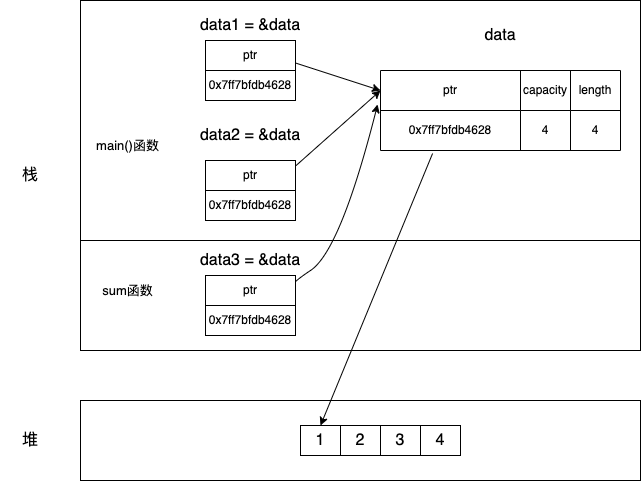

The diagram above was exported from draw.io. Its source (the exported page's mxGraphModel, read from the mxfile embedded in the PNG):
<mxGraphModel dx="946" dy="519" grid="1" gridSize="10" guides="1" tooltips="1" connect="1" arrows="1" fold="1" page="1" pageScale="1" pageWidth="3300" pageHeight="4681" math="0" shadow="0">
  <root>
    <mxCell id="0" />
    <mxCell id="1" parent="0" />
    <mxCell id="rK2Hxd0QxANZ1t2sp2js-1" value="" style="rounded=0;whiteSpace=wrap;html=1;" parent="1" vertex="1">
      <mxGeometry x="210" y="450" width="560" height="80" as="geometry" />
    </mxCell>
    <mxCell id="rK2Hxd0QxANZ1t2sp2js-2" value="&lt;font style=&quot;font-size: 16px;&quot;&gt;堆&lt;/font&gt;" style="text;html=1;strokeColor=none;fillColor=none;align=center;verticalAlign=middle;whiteSpace=wrap;rounded=0;" parent="1" vertex="1">
      <mxGeometry x="130" y="475" width="60" height="30" as="geometry" />
    </mxCell>
    <mxCell id="rK2Hxd0QxANZ1t2sp2js-3" value="1" style="rounded=0;whiteSpace=wrap;html=1;fontSize=16;" parent="1" vertex="1">
      <mxGeometry x="430" y="475" width="40" height="30" as="geometry" />
    </mxCell>
    <mxCell id="rK2Hxd0QxANZ1t2sp2js-4" value="2" style="rounded=0;whiteSpace=wrap;html=1;fontSize=16;" parent="1" vertex="1">
      <mxGeometry x="470" y="475" width="40" height="30" as="geometry" />
    </mxCell>
    <mxCell id="rK2Hxd0QxANZ1t2sp2js-5" value="3" style="rounded=0;whiteSpace=wrap;html=1;fontSize=16;" parent="1" vertex="1">
      <mxGeometry x="510" y="475" width="40" height="30" as="geometry" />
    </mxCell>
    <mxCell id="rK2Hxd0QxANZ1t2sp2js-6" value="4" style="rounded=0;whiteSpace=wrap;html=1;fontSize=16;" parent="1" vertex="1">
      <mxGeometry x="550" y="475" width="40" height="30" as="geometry" />
    </mxCell>
    <mxCell id="rK2Hxd0QxANZ1t2sp2js-8" value="" style="rounded=0;whiteSpace=wrap;html=1;fontSize=16;" parent="1" vertex="1">
      <mxGeometry x="210" y="50" width="560" height="240" as="geometry" />
    </mxCell>
    <mxCell id="rK2Hxd0QxANZ1t2sp2js-9" value="" style="rounded=0;whiteSpace=wrap;html=1;fontSize=16;" parent="1" vertex="1">
      <mxGeometry x="210" y="290" width="560" height="110" as="geometry" />
    </mxCell>
    <mxCell id="rK2Hxd0QxANZ1t2sp2js-13" value="data" style="text;html=1;strokeColor=none;fillColor=none;align=center;verticalAlign=middle;whiteSpace=wrap;rounded=0;fontSize=16;" parent="1" vertex="1">
      <mxGeometry x="600" y="70" width="60" height="30" as="geometry" />
    </mxCell>
    <mxCell id="rK2Hxd0QxANZ1t2sp2js-14" value="data1 = &amp;amp;data" style="text;html=1;strokeColor=none;fillColor=none;align=center;verticalAlign=middle;whiteSpace=wrap;rounded=0;fontSize=16;" parent="1" vertex="1">
      <mxGeometry x="325" y="60" width="110" height="30" as="geometry" />
    </mxCell>
    <mxCell id="rK2Hxd0QxANZ1t2sp2js-15" value="data2 = &amp;amp;data" style="text;html=1;strokeColor=none;fillColor=none;align=center;verticalAlign=middle;whiteSpace=wrap;rounded=0;fontSize=16;" parent="1" vertex="1">
      <mxGeometry x="325" y="170" width="110" height="30" as="geometry" />
    </mxCell>
    <mxCell id="rK2Hxd0QxANZ1t2sp2js-20" value="" style="endArrow=classic;html=1;rounded=0;fontSize=16;exitX=1;exitY=0.75;exitDx=0;exitDy=0;entryX=0;entryY=0.5;entryDx=0;entryDy=0;" parent="1" source="ZhzmMZltPL_5wJj03PyU-61" target="ZhzmMZltPL_5wJj03PyU-10" edge="1">
      <mxGeometry width="50" height="50" relative="1" as="geometry">
        <mxPoint x="390" y="165" as="sourcePoint" />
        <mxPoint x="500" y="207.5" as="targetPoint" />
      </mxGeometry>
    </mxCell>
    <mxCell id="rK2Hxd0QxANZ1t2sp2js-21" value="" style="endArrow=classic;html=1;rounded=0;fontSize=16;entryX=0;entryY=0.5;entryDx=0;entryDy=0;" parent="1" target="ZhzmMZltPL_5wJj03PyU-10" edge="1">
      <mxGeometry width="50" height="50" relative="1" as="geometry">
        <mxPoint x="420" y="220" as="sourcePoint" />
        <mxPoint x="500" y="215" as="targetPoint" />
      </mxGeometry>
    </mxCell>
    <mxCell id="rK2Hxd0QxANZ1t2sp2js-23" value="&lt;font style=&quot;font-size: 13px;&quot;&gt;main()函数&lt;/font&gt;" style="text;html=1;strokeColor=none;fillColor=none;align=center;verticalAlign=middle;whiteSpace=wrap;rounded=0;fontSize=16;" parent="1" vertex="1">
      <mxGeometry x="215" y="180" width="85" height="30" as="geometry" />
    </mxCell>
    <mxCell id="rK2Hxd0QxANZ1t2sp2js-24" value="栈" style="text;html=1;strokeColor=none;fillColor=none;align=center;verticalAlign=middle;whiteSpace=wrap;rounded=0;fontSize=16;" parent="1" vertex="1">
      <mxGeometry x="130" y="210" width="60" height="30" as="geometry" />
    </mxCell>
    <mxCell id="rK2Hxd0QxANZ1t2sp2js-26" value="&lt;font style=&quot;font-size: 13px;&quot;&gt;sum函数&lt;/font&gt;" style="text;html=1;strokeColor=none;fillColor=none;align=center;verticalAlign=middle;whiteSpace=wrap;rounded=0;fontSize=16;" parent="1" vertex="1">
      <mxGeometry x="225" y="325" width="65" height="30" as="geometry" />
    </mxCell>
    <mxCell id="rK2Hxd0QxANZ1t2sp2js-28" value="data3 = &amp;amp;data" style="text;html=1;strokeColor=none;fillColor=none;align=center;verticalAlign=middle;whiteSpace=wrap;rounded=0;fontSize=16;" parent="1" vertex="1">
      <mxGeometry x="325" y="295" width="110" height="30" as="geometry" />
    </mxCell>
    <mxCell id="rK2Hxd0QxANZ1t2sp2js-30" value="" style="curved=1;endArrow=classic;html=1;rounded=0;fontSize=16;entryX=-0.012;entryY=0.85;entryDx=0;entryDy=0;entryPerimeter=0;exitX=1;exitY=0.5;exitDx=0;exitDy=0;" parent="1" source="ZhzmMZltPL_5wJj03PyU-67" target="ZhzmMZltPL_5wJj03PyU-10" edge="1">
      <mxGeometry width="50" height="50" relative="1" as="geometry">
        <mxPoint x="390" y="345" as="sourcePoint" />
        <mxPoint x="500" y="222.5" as="targetPoint" />
        <Array as="points">
          <mxPoint x="410" y="340" />
          <mxPoint x="470" y="300" />
        </Array>
      </mxGeometry>
    </mxCell>
    <mxCell id="rK2Hxd0QxANZ1t2sp2js-31" value="" style="endArrow=classic;html=1;rounded=0;fontSize=16;entryX=0.5;entryY=0;entryDx=0;entryDy=0;exitX=0.217;exitY=1.075;exitDx=0;exitDy=0;exitPerimeter=0;" parent="1" source="ZhzmMZltPL_5wJj03PyU-14" target="rK2Hxd0QxANZ1t2sp2js-3" edge="1">
      <mxGeometry width="50" height="50" relative="1" as="geometry">
        <mxPoint x="553.6538461538462" y="230" as="sourcePoint" />
        <mxPoint x="560" y="350" as="targetPoint" />
      </mxGeometry>
    </mxCell>
    <mxCell id="ZhzmMZltPL_5wJj03PyU-9" value="" style="shape=table;html=1;whiteSpace=wrap;startSize=0;container=1;collapsible=0;childLayout=tableLayout;" parent="1" vertex="1">
      <mxGeometry x="510" y="120" width="240" height="80" as="geometry" />
    </mxCell>
    <mxCell id="ZhzmMZltPL_5wJj03PyU-10" value="" style="shape=tableRow;horizontal=0;startSize=0;swimlaneHead=0;swimlaneBody=0;top=0;left=0;bottom=0;right=0;collapsible=0;dropTarget=0;fillColor=none;points=[[0,0.5],[1,0.5]];portConstraint=eastwest;" parent="ZhzmMZltPL_5wJj03PyU-9" vertex="1">
      <mxGeometry width="240" height="40" as="geometry" />
    </mxCell>
    <mxCell id="ZhzmMZltPL_5wJj03PyU-11" value="ptr" style="shape=partialRectangle;html=1;whiteSpace=wrap;connectable=0;fillColor=none;top=0;left=0;bottom=0;right=0;overflow=hidden;" parent="ZhzmMZltPL_5wJj03PyU-10" vertex="1">
      <mxGeometry width="140" height="40" as="geometry">
        <mxRectangle width="140" height="40" as="alternateBounds" />
      </mxGeometry>
    </mxCell>
    <mxCell id="ZhzmMZltPL_5wJj03PyU-12" value="capacity" style="shape=partialRectangle;html=1;whiteSpace=wrap;connectable=0;fillColor=none;top=0;left=0;bottom=0;right=0;overflow=hidden;" parent="ZhzmMZltPL_5wJj03PyU-10" vertex="1">
      <mxGeometry x="140" width="50" height="40" as="geometry">
        <mxRectangle width="50" height="40" as="alternateBounds" />
      </mxGeometry>
    </mxCell>
    <mxCell id="ZhzmMZltPL_5wJj03PyU-13" value="length" style="shape=partialRectangle;html=1;whiteSpace=wrap;connectable=0;fillColor=none;top=0;left=0;bottom=0;right=0;overflow=hidden;" parent="ZhzmMZltPL_5wJj03PyU-10" vertex="1">
      <mxGeometry x="190" width="50" height="40" as="geometry">
        <mxRectangle width="50" height="40" as="alternateBounds" />
      </mxGeometry>
    </mxCell>
    <mxCell id="ZhzmMZltPL_5wJj03PyU-14" value="" style="shape=tableRow;horizontal=0;startSize=0;swimlaneHead=0;swimlaneBody=0;top=0;left=0;bottom=0;right=0;collapsible=0;dropTarget=0;fillColor=none;points=[[0,0.5],[1,0.5]];portConstraint=eastwest;" parent="ZhzmMZltPL_5wJj03PyU-9" vertex="1">
      <mxGeometry y="40" width="240" height="40" as="geometry" />
    </mxCell>
    <mxCell id="ZhzmMZltPL_5wJj03PyU-15" value="&lt;font style=&quot;font-size: 12px;&quot;&gt;0x7ff7bfdb4628&lt;/font&gt;" style="shape=partialRectangle;html=1;whiteSpace=wrap;connectable=0;fillColor=none;top=0;left=0;bottom=0;right=0;overflow=hidden;" parent="ZhzmMZltPL_5wJj03PyU-14" vertex="1">
      <mxGeometry width="140" height="40" as="geometry">
        <mxRectangle width="140" height="40" as="alternateBounds" />
      </mxGeometry>
    </mxCell>
    <mxCell id="ZhzmMZltPL_5wJj03PyU-16" value="4" style="shape=partialRectangle;html=1;whiteSpace=wrap;connectable=0;fillColor=none;top=0;left=0;bottom=0;right=0;overflow=hidden;" parent="ZhzmMZltPL_5wJj03PyU-14" vertex="1">
      <mxGeometry x="140" width="50" height="40" as="geometry">
        <mxRectangle width="50" height="40" as="alternateBounds" />
      </mxGeometry>
    </mxCell>
    <mxCell id="ZhzmMZltPL_5wJj03PyU-17" value="4" style="shape=partialRectangle;html=1;whiteSpace=wrap;connectable=0;fillColor=none;top=0;left=0;bottom=0;right=0;overflow=hidden;" parent="ZhzmMZltPL_5wJj03PyU-14" vertex="1">
      <mxGeometry x="190" width="50" height="40" as="geometry">
        <mxRectangle width="50" height="40" as="alternateBounds" />
      </mxGeometry>
    </mxCell>
    <mxCell id="ZhzmMZltPL_5wJj03PyU-61" value="ptr" style="rounded=0;whiteSpace=wrap;html=1;strokeColor=default;fontFamily=Helvetica;fontSize=12;fontColor=default;startSize=0;fillColor=default;" parent="1" vertex="1">
      <mxGeometry x="335" y="90" width="90" height="30" as="geometry" />
    </mxCell>
    <mxCell id="ZhzmMZltPL_5wJj03PyU-62" value="0x7ff7bfdb4628" style="rounded=0;whiteSpace=wrap;html=1;strokeColor=default;fontFamily=Helvetica;fontSize=12;fontColor=default;startSize=0;fillColor=default;" parent="1" vertex="1">
      <mxGeometry x="335" y="120" width="90" height="30" as="geometry" />
    </mxCell>
    <mxCell id="ZhzmMZltPL_5wJj03PyU-63" value="ptr" style="rounded=0;whiteSpace=wrap;html=1;strokeColor=default;fontFamily=Helvetica;fontSize=12;fontColor=default;startSize=0;fillColor=default;" parent="1" vertex="1">
      <mxGeometry x="335" y="210" width="90" height="30" as="geometry" />
    </mxCell>
    <mxCell id="ZhzmMZltPL_5wJj03PyU-65" value="0x7ff7bfdb4628" style="rounded=0;whiteSpace=wrap;html=1;strokeColor=default;fontFamily=Helvetica;fontSize=12;fontColor=default;startSize=0;fillColor=default;" parent="1" vertex="1">
      <mxGeometry x="335" y="240" width="90" height="30" as="geometry" />
    </mxCell>
    <mxCell id="ZhzmMZltPL_5wJj03PyU-67" value="ptr" style="rounded=0;whiteSpace=wrap;html=1;strokeColor=default;fontFamily=Helvetica;fontSize=12;fontColor=default;startSize=0;fillColor=default;" parent="1" vertex="1">
      <mxGeometry x="335" y="325" width="90" height="30" as="geometry" />
    </mxCell>
    <mxCell id="ZhzmMZltPL_5wJj03PyU-68" value="0x7ff7bfdb4628" style="rounded=0;whiteSpace=wrap;html=1;strokeColor=default;fontFamily=Helvetica;fontSize=12;fontColor=default;startSize=0;fillColor=default;" parent="1" vertex="1">
      <mxGeometry x="335" y="355" width="90" height="30" as="geometry" />
    </mxCell>
  </root>
</mxGraphModel>